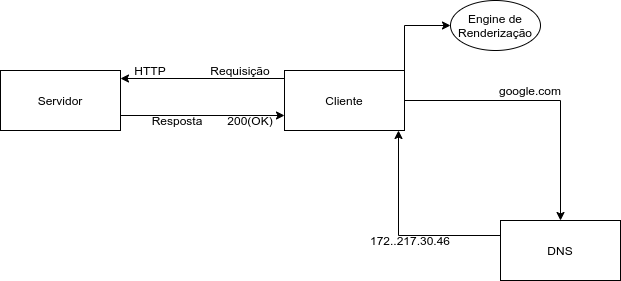

The diagram above was exported from draw.io. Its source (the exported page's mxGraphModel, read from the mxfile embedded in the PNG):
<mxGraphModel dx="1421" dy="800" grid="1" gridSize="10" guides="1" tooltips="1" connect="1" arrows="1" fold="1" page="1" pageScale="1" pageWidth="827" pageHeight="1169" math="0" shadow="0">
  <root>
    <mxCell id="0" />
    <mxCell id="1" parent="0" />
    <mxCell id="jnrnEyPZgd-4sOK5JF4V-20" style="edgeStyle=orthogonalEdgeStyle;rounded=0;orthogonalLoop=1;jettySize=auto;html=1;exitX=1;exitY=0.5;exitDx=0;exitDy=0;entryX=0.5;entryY=0;entryDx=0;entryDy=0;" edge="1" parent="1" source="jnrnEyPZgd-4sOK5JF4V-2" target="jnrnEyPZgd-4sOK5JF4V-8">
      <mxGeometry relative="1" as="geometry" />
    </mxCell>
    <mxCell id="jnrnEyPZgd-4sOK5JF4V-27" style="edgeStyle=orthogonalEdgeStyle;rounded=0;orthogonalLoop=1;jettySize=auto;html=1;exitX=1;exitY=0;exitDx=0;exitDy=0;entryX=0;entryY=0.5;entryDx=0;entryDy=0;" edge="1" parent="1" source="jnrnEyPZgd-4sOK5JF4V-2" target="jnrnEyPZgd-4sOK5JF4V-26">
      <mxGeometry relative="1" as="geometry" />
    </mxCell>
    <mxCell id="jnrnEyPZgd-4sOK5JF4V-2" value="Cliente" style="rounded=0;whiteSpace=wrap;html=1;" vertex="1" parent="1">
      <mxGeometry x="384" y="360" width="120" height="60" as="geometry" />
    </mxCell>
    <mxCell id="jnrnEyPZgd-4sOK5JF4V-14" style="edgeStyle=orthogonalEdgeStyle;rounded=0;orthogonalLoop=1;jettySize=auto;html=1;exitX=1;exitY=0.75;exitDx=0;exitDy=0;entryX=0;entryY=0.75;entryDx=0;entryDy=0;" edge="1" parent="1" source="jnrnEyPZgd-4sOK5JF4V-6" target="jnrnEyPZgd-4sOK5JF4V-2">
      <mxGeometry relative="1" as="geometry" />
    </mxCell>
    <mxCell id="jnrnEyPZgd-4sOK5JF4V-6" value="Servidor" style="rounded=0;whiteSpace=wrap;html=1;" vertex="1" parent="1">
      <mxGeometry x="100" y="360" width="120" height="60" as="geometry" />
    </mxCell>
    <mxCell id="jnrnEyPZgd-4sOK5JF4V-19" style="edgeStyle=orthogonalEdgeStyle;rounded=0;orthogonalLoop=1;jettySize=auto;html=1;exitX=0;exitY=0.25;exitDx=0;exitDy=0;" edge="1" parent="1" source="jnrnEyPZgd-4sOK5JF4V-8">
      <mxGeometry relative="1" as="geometry">
        <mxPoint x="498" y="420" as="targetPoint" />
      </mxGeometry>
    </mxCell>
    <mxCell id="jnrnEyPZgd-4sOK5JF4V-8" value="DNS" style="rounded=0;whiteSpace=wrap;html=1;" vertex="1" parent="1">
      <mxGeometry x="600" y="510" width="120" height="60" as="geometry" />
    </mxCell>
    <mxCell id="jnrnEyPZgd-4sOK5JF4V-10" value="" style="endArrow=classic;html=1;entryX=1;entryY=0.5;entryDx=0;entryDy=0;" edge="1" parent="1">
      <mxGeometry width="50" height="50" relative="1" as="geometry">
        <mxPoint x="384" y="368" as="sourcePoint" />
        <mxPoint x="220" y="368" as="targetPoint" />
        <Array as="points" />
      </mxGeometry>
    </mxCell>
    <mxCell id="jnrnEyPZgd-4sOK5JF4V-11" value="Resposta" style="text;html=1;strokeColor=none;fillColor=none;align=center;verticalAlign=middle;whiteSpace=wrap;rounded=0;" vertex="1" parent="1">
      <mxGeometry x="257" y="400" width="40" height="20" as="geometry" />
    </mxCell>
    <mxCell id="jnrnEyPZgd-4sOK5JF4V-12" value="Requisição" style="text;html=1;strokeColor=none;fillColor=none;align=center;verticalAlign=middle;whiteSpace=wrap;rounded=0;" vertex="1" parent="1">
      <mxGeometry x="320" y="350" width="40" height="20" as="geometry" />
    </mxCell>
    <mxCell id="jnrnEyPZgd-4sOK5JF4V-16" value="HTTP" style="text;html=1;strokeColor=none;fillColor=none;align=center;verticalAlign=middle;whiteSpace=wrap;rounded=0;" vertex="1" parent="1">
      <mxGeometry x="230" y="350" width="40" height="20" as="geometry" />
    </mxCell>
    <mxCell id="jnrnEyPZgd-4sOK5JF4V-17" value="google.com" style="text;html=1;strokeColor=none;fillColor=none;align=center;verticalAlign=middle;whiteSpace=wrap;rounded=0;" vertex="1" parent="1">
      <mxGeometry x="610" y="370" width="40" height="20" as="geometry" />
    </mxCell>
    <mxCell id="jnrnEyPZgd-4sOK5JF4V-18" value="200(OK)&lt;br&gt;" style="text;html=1;strokeColor=none;fillColor=none;align=center;verticalAlign=middle;whiteSpace=wrap;rounded=0;" vertex="1" parent="1">
      <mxGeometry x="330" y="400" width="40" height="20" as="geometry" />
    </mxCell>
    <mxCell id="jnrnEyPZgd-4sOK5JF4V-24" value="172..217.30.46" style="text;html=1;strokeColor=none;fillColor=none;align=center;verticalAlign=middle;whiteSpace=wrap;rounded=0;" vertex="1" parent="1">
      <mxGeometry x="490" y="520" width="40" height="20" as="geometry" />
    </mxCell>
    <mxCell id="jnrnEyPZgd-4sOK5JF4V-26" value="Engine de Renderização" style="ellipse;whiteSpace=wrap;html=1;" vertex="1" parent="1">
      <mxGeometry x="550" y="290" width="90" height="50" as="geometry" />
    </mxCell>
  </root>
</mxGraphModel>